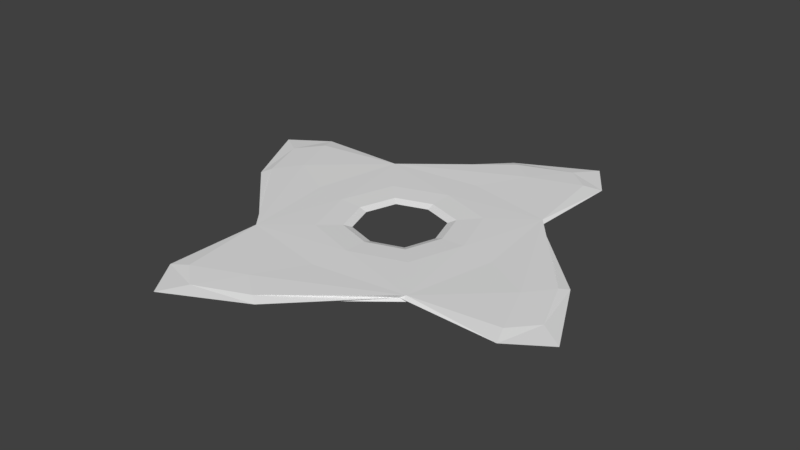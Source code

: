 # Source: ninjaStar.blend  (saved by Blender 2.77.0; exported with 4.5.12 LTS)
import bpy
from mathutils import Matrix  # noqa: F401  (used for matrix-valued properties, if any)

bpy.ops.wm.read_factory_settings(use_empty=True)
scene = bpy.context.scene
scene.name = 'Scene'

# ---- collections
col_collection_20 = bpy.data.collections.new('Collection 20'); scene.collection.children.link(col_collection_20)

# ---- world
world_world = bpy.data.worlds.new('World'); scene.world = world_world
world_world.color = (0.05088, 0.05088, 0.05088)
world_world.use_sun_shadow = False
world_world.sun_shadow_jitter_overblur = 0.0
world_world.cycles.sampling_method = 'MANUAL'

# ---- meshes
me_cube = bpy.data.meshes.new('Cube')
me_cube.from_pydata([(-1.0, 0.0, 0.0), (0.0, 1.0, 0.0), (1.0, 0.0, 0.0), (-0.3333, -1.5, 0.0336), (1.75, -1.0, 0.0), (0.0, -1.75, 0.0), (-1.75, 1.0, 0.0), (1.0, 1.75, 0.0), (0.0, 1.75, 0.0), (-1.75, 0.0, 0.0), (-1.0, -1.75, 0.0), (1.75, 0.0, 0.0), (-1.5, 0.3333, 0.0336), (0.3333, 1.5, 0.0336), (1.5, -0.3333, 0.0336), (0.0, -0.6977, -0.0336), (-1.5, 0.3333, -0.0336), (0.0, -1.0, 0.0), (1.5, -0.3333, -0.0336), (0.3333, 1.5, -0.0336), (-0.6977, 0.0, 0.0336), (-0.6977, 0.0, -0.0336), (0.0, 0.6977, 0.0336), (0.0, 0.6977, -0.0336), (0.6977, 0.0, 0.0336), (0.6977, 0.0, -0.0336), (-0.3333, -1.5, -0.0336), (0.0, -0.6977, 0.0336), (-0.3955, 0.0, 0.0), (0.0, 0.3955, 0.0), (0.3955, 0.0, 0.0), (0.0, -0.3955, 0.0), (-0.9583, -0.7917, 0.0), (-1.04, 0.06667, 0.02688), (-0.7917, 0.9583, 0.0), (-1.04, 0.06667, -0.02688), (0.06667, 1.04, 0.02688), (0.9583, 0.7917, 0.0), (0.06667, 1.04, -0.02688), (1.04, -0.06667, 0.02688), (0.7917, -0.9583, 0.0), (1.04, -0.06667, -0.02688), (-0.08333, -1.688, -0.0252), (-0.08333, -1.688, 0.0252), (2.125, -0.75, 0.0), (1.688, -0.8333, 0.0252), (1.688, -0.8333, -0.0252), (-0.06667, -1.04, 0.02688), (-0.8333, -1.688, -0.0252), (-0.8333, -1.688, 0.0252), (-2.125, 0.75, 0.0), (-1.688, 0.8333, 0.0252), (-1.688, 0.8333, -0.0252), (0.75, 2.125, 0.0), (0.8333, 1.688, 0.0252), (0.8333, 1.688, -0.0252), (0.08333, 1.688, 0.0252), (0.08333, 1.688, -0.0252), (-1.688, 0.08333, -0.0252), (-1.688, 0.08333, 0.0252), (-0.75, -2.125, 0.0), (-0.06667, -1.04, -0.02688), (1.688, -0.08333, 0.0252), (1.688, -0.08333, -0.0252), (-0.471, 0.0, 0.0252), (-0.471, 0.0, -0.0252), (0.0, 0.471, 0.0252), (0.0, 0.471, -0.0252), (0.471, 0.0, 0.0252), (0.471, 0.0, -0.0252), (0.0, -0.471, 0.0252), (0.0, -0.471, -0.0252), (-0.5233, -0.5233, 0.0336), (-0.5233, 0.5233, 0.0336), (-0.5233, 0.5233, -0.0336), (-0.5233, -0.5233, -0.0336), (0.5233, 0.5233, 0.0336), (0.5233, 0.5233, -0.0336), (0.5233, -0.5233, 0.0336), (0.5233, -0.5233, -0.0336), (-0.2966, -0.2966, 0.0), (-0.2966, 0.2966, 0.0), (0.2966, 0.2966, 0.0), (0.2966, -0.2966, 0.0), (-0.3533, -0.3533, -0.0252), (-0.3533, -0.3533, 0.0252), (-0.3533, 0.3533, -0.0252), (-0.3533, 0.3533, 0.0252), (0.3533, -0.3533, -0.0252), (0.3533, -0.3533, 0.0252), (0.3533, 0.3533, -0.0252), (0.3533, 0.3533, 0.0252), (1.889, -0.5926, -0.01866), (1.889, -0.5926, 0.01866), (-0.5926, -1.889, -0.01866), (-0.5926, -1.889, 0.01866), (-1.889, 0.5926, -0.01866), (-1.889, 0.5926, 0.01866), (0.5926, 1.889, -0.01866), (0.5926, 1.889, 0.01866), (-0.9335, -0.8432, 0.02893), (-0.8432, 0.9335, 0.02893), (-0.8432, 0.9335, -0.02893), (-0.9335, -0.8432, -0.02893), (0.9335, 0.8432, 0.02893), (0.9335, 0.8432, -0.02893), (0.8432, -0.9335, 0.02893), (0.8432, -0.9335, -0.02893)], [], [(0, 32, 100, 33), (0, 33, 101, 34), (0, 34, 102, 35), (0, 35, 103, 32), (1, 34, 101, 36), (1, 36, 104, 37), (1, 37, 105, 38), (1, 38, 102, 34), (2, 37, 104, 39), (2, 39, 106, 40), (2, 40, 107, 41), (2, 41, 105, 37), (3, 47, 106, 43), (3, 43, 95, 49), (3, 49, 100, 47), (4, 45, 106, 40), (4, 40, 107, 46), (4, 46, 92, 44), (4, 44, 93, 45), (5, 42, 107, 40), (5, 40, 106, 43), (5, 43, 95, 60), (5, 60, 94, 42), (6, 51, 101, 34), (6, 34, 102, 52), (6, 52, 96, 50), (6, 50, 97, 51), (7, 54, 104, 37), (7, 37, 105, 55), (7, 55, 98, 53), (7, 53, 99, 54), (8, 56, 99, 53), (8, 53, 98, 57), (8, 57, 102, 34), (8, 34, 101, 56), (9, 58, 96, 50), (9, 50, 97, 59), (9, 59, 100, 32), (9, 32, 103, 58), (10, 48, 103, 32), (10, 32, 100, 49), (10, 49, 95, 60), (10, 60, 94, 48), (11, 62, 93, 44), (11, 44, 92, 63), (11, 63, 105, 37), (11, 37, 104, 62), (12, 51, 97, 59), (12, 59, 100, 33), (12, 33, 101, 51), (13, 54, 99, 56), (13, 56, 101, 36), (13, 36, 104, 54), (14, 45, 93, 62), (14, 62, 104, 39), (14, 39, 106, 45), (15, 61, 107, 79), (15, 79, 88, 71), (15, 71, 84, 75), (15, 75, 103, 61), (16, 58, 96, 52), (16, 52, 102, 35), (16, 35, 103, 58), (17, 40, 107, 61), (17, 61, 103, 32), (17, 32, 100, 47), (17, 47, 106, 40), (18, 63, 92, 46), (18, 46, 107, 41), (18, 41, 105, 63), (19, 57, 98, 55), (19, 55, 105, 38), (19, 38, 102, 57), (20, 72, 85, 64), (20, 64, 87, 73), (20, 73, 101, 33), (20, 33, 100, 72), (21, 74, 86, 65), (21, 65, 84, 75), (21, 75, 103, 35), (21, 35, 102, 74), (22, 73, 87, 66), (22, 66, 91, 76), (22, 76, 104, 36), (22, 36, 101, 73), (23, 77, 90, 67), (23, 67, 86, 74), (23, 74, 102, 38), (23, 38, 105, 77), (24, 76, 91, 68), (24, 68, 89, 78), (24, 78, 106, 39), (24, 39, 104, 76), (25, 79, 88, 69), (25, 69, 90, 77), (25, 77, 105, 41), (25, 41, 107, 79), (26, 48, 94, 42), (26, 42, 107, 61), (26, 61, 103, 48), (27, 47, 100, 72), (27, 72, 85, 70), (27, 70, 89, 78), (27, 78, 106, 47), (28, 64, 85, 80), (28, 80, 84, 65), (28, 65, 86, 81), (28, 81, 87, 64), (29, 66, 87, 81), (29, 81, 86, 67), (29, 67, 90, 82), (29, 82, 91, 66), (30, 68, 91, 82), (30, 82, 90, 69), (30, 69, 88, 83), (30, 83, 89, 68), (31, 83, 89, 70), (31, 70, 85, 80), (31, 80, 84, 71), (31, 71, 88, 83)])
_uv = me_cube.uv_layers.new(name='UVMap')
_uv.uv.foreach_set('vector', [0.09275, 0.4115, 0.000117, 0.4115, 0.000117, 0.4084, 0.09275, 0.4084, 0.09275, 0.4115, 0.09275, 0.4084, 0.1854, 0.4084, 0.1854, 0.4115, 0.09275, 0.4115, 0.1854, 0.4115, 0.1854, 0.4146, 0.09275, 0.4146, 0.09275, 0.4115, 0.09275, 0.4146, 0.000117, 0.4146, 0.000117, 0.4115, 0.09275, 0.418, 0.000117, 0.418, 0.000117, 0.4148, 0.09275, 0.4148, 0.09275, 0.418, 0.09275, 0.4148, 0.1854, 0.4148, 0.1854, 0.418, 0.09275, 0.418, 0.1854, 0.418, 0.1854, 0.4211, 0.09275, 0.4211, 0.09275, 0.418, 0.09275, 0.4211, 0.000117, 0.4211, 0.000117, 0.418, 0.2782, 0.418, 0.3709, 0.418, 0.3709, 0.4211, 0.2782, 0.4211, 0.2782, 0.418, 0.2782, 0.4211, 0.1856, 0.4211, 0.1856, 0.418, 0.2782, 0.418, 0.1856, 0.418, 0.1856, 0.4148, 0.2782, 0.4148, 0.2782, 0.418, 0.2782, 0.4148, 0.3709, 0.4148, 0.3709, 0.418, 0.4661, 0.2898, 0.5, 0.2879, 0.9999, 0.2879, 0.6991, 0.2908, 0.4661, 0.2898, 0.6991, 0.2908, 0.4736, 0.2947, 0.266, 0.2933, 0.4661, 0.2898, 0.266, 0.2933, 0.1251, 0.2917, 0.5, 0.2879, 0.1992, 0.3633, 0.2659, 0.372, 0.1251, 0.3743, 0.0001402, 0.3631, 0.1992, 0.3633, 0.0001402, 0.3631, 0.1251, 0.3524, 0.266, 0.3549, 0.1992, 0.3633, 0.266, 0.3549, 0.4398, 0.3576, 0.4237, 0.3637, 0.1992, 0.3633, 0.4237, 0.3637, 0.4397, 0.3698, 0.2659, 0.372, 0.6991, 0.3011, 0.6991, 0.3114, 0.9998, 0.3142, 0.9999, 0.3011, 0.6991, 0.3011, 0.9999, 0.3011, 0.9999, 0.2879, 0.6991, 0.2908, 0.6991, 0.3011, 0.6991, 0.2908, 0.3984, 0.2936, 0.3984, 0.301, 0.6991, 0.3011, 0.3984, 0.301, 0.3983, 0.3085, 0.6991, 0.3114, 0.8007, 0.3321, 0.734, 0.3406, 0.8748, 0.3437, 0.9998, 0.333, 0.8007, 0.3321, 0.9998, 0.333, 0.8749, 0.3218, 0.734, 0.3234, 0.8007, 0.3321, 0.734, 0.3234, 0.5265, 0.3249, 0.6017, 0.3312, 0.8007, 0.3321, 0.6017, 0.3312, 0.5265, 0.3375, 0.734, 0.3406, 0.8007, 0.393, 0.7341, 0.3843, 0.8748, 0.382, 0.9998, 0.3932, 0.8007, 0.393, 0.9998, 0.3932, 0.8749, 0.404, 0.734, 0.4014, 0.8007, 0.393, 0.734, 0.4014, 0.5602, 0.3987, 0.5763, 0.3927, 0.8007, 0.393, 0.5763, 0.3927, 0.5603, 0.3865, 0.7341, 0.3843, 0.3009, 0.3921, 0.3592, 0.3841, 0.5603, 0.3865, 0.5763, 0.3927, 0.3009, 0.3921, 0.5763, 0.3927, 0.5602, 0.3987, 0.3591, 0.4003, 0.3009, 0.3921, 0.3591, 0.4003, 0.1251, 0.4017, 0.0001312, 0.3914, 0.3009, 0.3921, 0.0001312, 0.3914, 0.1251, 0.3816, 0.3592, 0.3841, 0.3009, 0.3312, 0.3009, 0.3209, 0.6016, 0.3237, 0.6017, 0.3312, 0.3009, 0.3312, 0.6017, 0.3312, 0.6017, 0.3386, 0.3009, 0.3415, 0.3009, 0.3312, 0.3009, 0.3415, 0.000151, 0.3443, 0.000134, 0.3312, 0.3009, 0.3312, 0.000134, 0.3312, 0.000117, 0.3181, 0.3009, 0.3209, 0.1993, 0.302, 0.266, 0.3105, 0.1252, 0.3136, 0.000224, 0.3029, 0.1993, 0.302, 0.000224, 0.3029, 0.1251, 0.2917, 0.266, 0.2933, 0.1993, 0.302, 0.266, 0.2933, 0.4736, 0.2947, 0.3984, 0.301, 0.1993, 0.302, 0.3984, 0.301, 0.4735, 0.3074, 0.266, 0.3105, 0.6991, 0.3642, 0.6408, 0.3722, 0.4397, 0.3698, 0.4237, 0.3637, 0.6991, 0.3642, 0.4237, 0.3637, 0.4398, 0.3576, 0.6409, 0.356, 0.6991, 0.3642, 0.6409, 0.356, 0.8749, 0.3546, 0.9998, 0.3649, 0.6991, 0.3642, 0.9998, 0.3649, 0.8749, 0.3748, 0.6408, 0.3722, 0.5338, 0.3436, 0.734, 0.3406, 0.5265, 0.3375, 0.3009, 0.3415, 0.5338, 0.3436, 0.3009, 0.3415, 0.000151, 0.3443, 0.4999, 0.3461, 0.5338, 0.3436, 0.4999, 0.3461, 0.8748, 0.3437, 0.734, 0.3406, 0.5339, 0.3806, 0.7341, 0.3843, 0.5603, 0.3865, 0.3592, 0.3841, 0.5339, 0.3806, 0.3592, 0.3841, 0.1251, 0.3816, 0.5, 0.3783, 0.5339, 0.3806, 0.5, 0.3783, 0.8748, 0.382, 0.7341, 0.3843, 0.466, 0.3757, 0.2659, 0.372, 0.4397, 0.3698, 0.6408, 0.3722, 0.466, 0.3757, 0.6408, 0.3722, 0.8749, 0.3748, 0.5, 0.378, 0.466, 0.3757, 0.5, 0.378, 0.1251, 0.3743, 0.2659, 0.372, 0.2045, 0.0487, 0.2048, 0.000117, 0.4094, 0.000117, 0.339, 0.04986, 0.2045, 0.0487, 0.339, 0.04986, 0.283, 0.08896, 0.2043, 0.0871, 0.2045, 0.0487, 0.2043, 0.0871, 0.1256, 0.08523, 0.06994, 0.04753, 0.2045, 0.0487, 0.06994, 0.04753, 0.000117, 0.000117, 0.2048, 0.000117, 0.5339, 0.3199, 0.3009, 0.3209, 0.5265, 0.3249, 0.734, 0.3234, 0.5339, 0.3199, 0.734, 0.3234, 0.8749, 0.3218, 0.5, 0.3181, 0.5339, 0.3199, 0.5, 0.3181, 0.000117, 0.3181, 0.3009, 0.3209, 0.2782, 0.4115, 0.3709, 0.4115, 0.3709, 0.4146, 0.2782, 0.4146, 0.2782, 0.4115, 0.2782, 0.4146, 0.1856, 0.4146, 0.1856, 0.4115, 0.2782, 0.4115, 0.1856, 0.4115, 0.1856, 0.4084, 0.2782, 0.4084, 0.2782, 0.4115, 0.2782, 0.4084, 0.3709, 0.4084, 0.3709, 0.4115, 0.4661, 0.352, 0.6409, 0.356, 0.4398, 0.3576, 0.266, 0.3549, 0.4661, 0.352, 0.266, 0.3549, 0.1251, 0.3524, 0.5, 0.35, 0.4661, 0.352, 0.5, 0.35, 0.8749, 0.3546, 0.6409, 0.356, 0.5338, 0.4043, 0.3591, 0.4003, 0.5602, 0.3987, 0.734, 0.4014, 0.5338, 0.4043, 0.734, 0.4014, 0.8749, 0.404, 0.5, 0.4063, 0.5338, 0.4043, 0.5, 0.4063, 0.1251, 0.4017, 0.3591, 0.4003, 0.1742, 0.1456, 0.1693, 0.1175, 0.1634, 0.1113, 0.1685, 0.1441, 0.1742, 0.1456, 0.1685, 0.1441, 0.1803, 0.1685, 0.1848, 0.1662, 0.1742, 0.1456, 0.1848, 0.1662, 0.1887, 0.1652, 0.1784, 0.1476, 0.1742, 0.1456, 0.1784, 0.1476, 0.1729, 0.123, 0.1693, 0.1175, 0.09566, 0.1436, 0.1359, 0.2155, 0.1622, 0.1868, 0.1389, 0.1434, 0.09566, 0.1436, 0.1389, 0.1434, 0.1256, 0.08523, 0.06994, 0.04753, 0.09566, 0.1436, 0.06994, 0.04753, 0.000117, 0.000117, 0.04125, 0.1439, 0.09566, 0.1436, 0.04125, 0.1439, 0.1027, 0.2518, 0.1359, 0.2155, 0.2069, 0.1717, 0.1848, 0.1662, 0.1803, 0.1685, 0.2056, 0.176, 0.2069, 0.1717, 0.2056, 0.176, 0.2304, 0.1675, 0.228, 0.1633, 0.2069, 0.1717, 0.228, 0.1633, 0.2268, 0.1596, 0.2087, 0.1686, 0.2069, 0.1717, 0.2087, 0.1686, 0.1887, 0.1652, 0.1848, 0.1662, 0.2051, 0.2391, 0.2741, 0.2151, 0.2481, 0.1862, 0.2053, 0.2007, 0.2051, 0.2391, 0.2053, 0.2007, 0.1622, 0.1868, 0.1359, 0.2155, 0.2051, 0.2391, 0.1359, 0.2155, 0.1027, 0.2518, 0.2048, 0.2877, 0.2051, 0.2391, 0.2048, 0.2877, 0.3069, 0.2518, 0.2741, 0.2151, 0.2354, 0.1422, 0.228, 0.1633, 0.2304, 0.1675, 0.241, 0.1437, 0.2354, 0.1422, 0.241, 0.1437, 0.2446, 0.1124, 0.236, 0.1148, 0.2354, 0.1422, 0.236, 0.1148, 0.2288, 0.1156, 0.2312, 0.1402, 0.2354, 0.1422, 0.2312, 0.1402, 0.2268, 0.1596, 0.228, 0.1633, 0.3139, 0.1442, 0.339, 0.04986, 0.283, 0.08896, 0.2706, 0.1444, 0.3139, 0.1442, 0.2706, 0.1444, 0.2481, 0.1862, 0.2741, 0.2151, 0.3139, 0.1442, 0.2741, 0.2151, 0.3069, 0.2518, 0.3683, 0.1439, 0.3139, 0.1442, 0.3683, 0.1439, 0.4094, 0.000117, 0.339, 0.04986, 0.4662, 0.3135, 0.266, 0.3105, 0.4735, 0.3074, 0.6991, 0.3114, 0.4662, 0.3135, 0.6991, 0.3114, 0.9998, 0.3142, 0.5001, 0.316, 0.4662, 0.3135, 0.5001, 0.316, 0.1252, 0.3136, 0.266, 0.3105, 0.2026, 0.1161, 0.2008, 0.1193, 0.1729, 0.123, 0.1693, 0.1175, 0.2026, 0.1161, 0.1693, 0.1175, 0.1634, 0.1113, 0.204, 0.1118, 0.2026, 0.1161, 0.204, 0.1118, 0.2446, 0.1124, 0.236, 0.1148, 0.2026, 0.1161, 0.236, 0.1148, 0.2288, 0.1156, 0.2008, 0.1193, 0.16, 0.1435, 0.1685, 0.1441, 0.1634, 0.1113, 0.1528, 0.1035, 0.16, 0.1435, 0.1528, 0.1035, 0.1256, 0.08523, 0.1389, 0.1434, 0.16, 0.1435, 0.1389, 0.1434, 0.1622, 0.1868, 0.1749, 0.1733, 0.16, 0.1435, 0.1749, 0.1733, 0.1803, 0.1685, 0.1685, 0.1441, 0.2052, 0.1827, 0.2056, 0.176, 0.1803, 0.1685, 0.1749, 0.1733, 0.2052, 0.1827, 0.1749, 0.1733, 0.1622, 0.1868, 0.2053, 0.2007, 0.2052, 0.1827, 0.2053, 0.2007, 0.2481, 0.1862, 0.2353, 0.1727, 0.2052, 0.1827, 0.2353, 0.1727, 0.2304, 0.1675, 0.2056, 0.176, 0.2495, 0.1444, 0.241, 0.1437, 0.2304, 0.1675, 0.2353, 0.1727, 0.2495, 0.1444, 0.2353, 0.1727, 0.2481, 0.1862, 0.2706, 0.1444, 0.2495, 0.1444, 0.2706, 0.1444, 0.283, 0.08896, 0.2559, 0.1068, 0.2495, 0.1444, 0.2559, 0.1068, 0.2446, 0.1124, 0.241, 0.1437, 0.2043, 0.1051, 0.2559, 0.1068, 0.2446, 0.1124, 0.204, 0.1118, 0.2043, 0.1051, 0.204, 0.1118, 0.1634, 0.1113, 0.1528, 0.1035, 0.2043, 0.1051, 0.1528, 0.1035, 0.1256, 0.08523, 0.2043, 0.0871, 0.2043, 0.1051, 0.2043, 0.0871, 0.283, 0.08896, 0.2559, 0.1068])
me_cube.use_remesh_preserve_volume = False
me_cube.use_remesh_preserve_attributes = False
me_cube.use_mirror_vertex_groups = False
me_cube.update()

# ---- objects
ob_cube = bpy.data.objects.new('Cube', me_cube)

# ---- transforms, parenting, visibility, modifiers, constraints
ob_cube.location = (1.411, -2.363, 1.166)
ob_cube.lineart.crease_threshold = 0.0

# ---- collection membership
col_collection_20.objects.link(ob_cube)

# ---- scene / render settings (as saved in the file)
scene.frame_start = 1; scene.frame_end = 250; scene.frame_set(0)
scene.render.engine = 'BLENDER_EEVEE_NEXT'
scene.render.resolution_percentage = 50
scene.render.dither_intensity = 0.0
scene.cycles.use_denoising = False
scene.cycles.samples = 128
scene.cycles.sampling_pattern = 'TABULATED_SOBOL'
scene.cycles.light_sampling_threshold = 0.0
scene.cycles.use_adaptive_sampling = False
scene.cycles.use_light_tree = False
scene.cycles.blur_glossy = 0.0
scene.cycles.sample_clamp_indirect = 0.0
scene.view_settings.view_transform = 'Standard'
bpy.context.view_layer.update()

# ---- added for rendering (the .blend has no active camera and no usable light): camera, sun
cam_auto = bpy.data.cameras.new('AutoCamera')
cam_auto.lens = 50.0
cam_auto.sensor_width = 36.0
cam_auto.clip_end = 1000.0
ob_auto_camera = bpy.data.objects.new('AutoCamera', cam_auto)
scene.collection.objects.link(ob_auto_camera)
ob_auto_camera.location = (6.97221, -9.03664, 5.61462)
ob_auto_camera.rotation_euler = (1.09748, -7.21219e-08, 0.694738)
scene.camera = ob_auto_camera
light_auto_sun = bpy.data.lights.new('AutoSun', 'SUN')
light_auto_sun.energy = 3.0
light_auto_sun.angle = 0.0523599
ob_auto_sun = bpy.data.objects.new('AutoSun', light_auto_sun)
scene.collection.objects.link(ob_auto_sun)
ob_auto_sun.rotation_euler = (0.872665, 0.174533, 0.523599)
bpy.context.view_layer.update()
